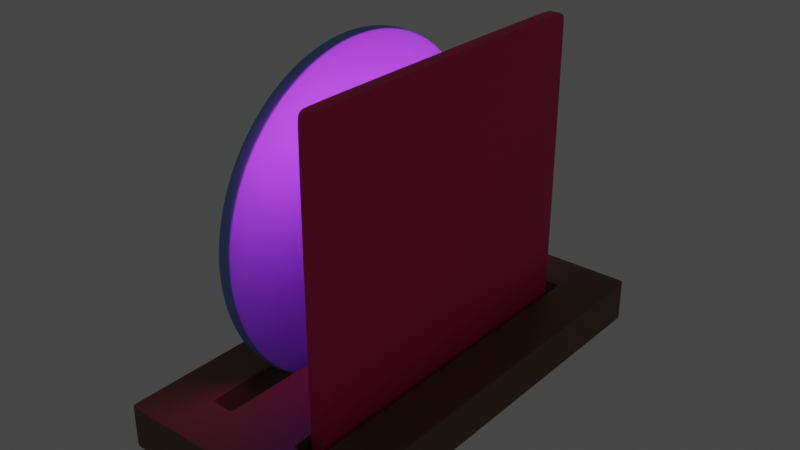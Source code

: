 # Source: Cd.blend  (saved by Blender 3.3.6; exported with 4.5.12 LTS)
import bpy
from mathutils import Matrix  # noqa: F401  (used for matrix-valued properties, if any)

bpy.ops.wm.read_factory_settings(use_empty=True)
scene = bpy.context.scene
scene.name = 'Scene'

# ---- collections
col_collection = bpy.data.collections.new('Collection'); scene.collection.children.link(col_collection)

# ---- materials (node trees are filled in below, after node groups)
mat_x = bpy.data.materials.new('매테리얼')
mat_x.use_transparent_shadow = False
mat_003 = bpy.data.materials.new('매테리얼.003')
mat_003.use_transparent_shadow = False
mat_005 = bpy.data.materials.new('매테리얼.005')
mat_005.use_transparent_shadow = False
mat_006 = bpy.data.materials.new('매테리얼.006')
mat_006.use_transparent_shadow = False
mat_001 = bpy.data.materials.new('매테리얼.001')
mat_001.use_transparent_shadow = False

# ---- material node trees
mat_x.use_nodes = True; mat_x.node_tree.nodes.clear()
_N = mat_x.node_tree.nodes; _L = mat_x.node_tree.links
n0 = _N.new('ShaderNodeBsdfPrincipled'); n0.name = 'Principled BSDF'; n0.location = (10, 300)
n0.distribution = 'GGX'
n0.subsurface_method = 'RANDOM_WALK_SKIN'
n0.inputs[0].default_value = (0.1679, 0.08786, 0.05166, 1.0)
n0.inputs[3].default_value = 1.45
n0.inputs[27].default_value = (0.0, 0.0, 0.0, 1.0)
n0.inputs[28].default_value = 1.0
n1 = _N.new('ShaderNodeOutputMaterial'); n1.name = 'Material Output'; n1.location = (300, 300)
_L.new(n0.outputs[0], n1.inputs[0])
n1.is_active_output = True
mat_003.use_nodes = True; mat_003.node_tree.nodes.clear()
_N = mat_003.node_tree.nodes; _L = mat_003.node_tree.links
n0 = _N.new('ShaderNodeBsdfPrincipled'); n0.name = 'Principled BSDF'; n0.location = (10, 300)
n0.distribution = 'GGX'
n0.subsurface_method = 'RANDOM_WALK_SKIN'
n0.inputs[0].default_value = (0.8, 0.01101, 0.1625, 1.0)
n0.inputs[3].default_value = 1.45
n0.inputs[27].default_value = (0.0, 0.0, 0.0, 1.0)
n0.inputs[28].default_value = 1.0
n1 = _N.new('ShaderNodeOutputMaterial'); n1.name = 'Material Output'; n1.location = (300, 300)
_L.new(n0.outputs[0], n1.inputs[0])
n1.is_active_output = True
mat_005.use_nodes = True; mat_005.node_tree.nodes.clear()
_N = mat_005.node_tree.nodes; _L = mat_005.node_tree.links
n0 = _N.new('ShaderNodeBsdfPrincipled'); n0.name = 'Principled BSDF'; n0.location = (10, 300)
n0.distribution = 'GGX'
n0.subsurface_method = 'RANDOM_WALK_SKIN'
n0.inputs[0].default_value = (0.1821, 0.3181, 0.7484, 1.0)
n0.inputs[3].default_value = 1.45
n0.inputs[27].default_value = (0.0, 0.0, 0.0, 1.0)
n0.inputs[28].default_value = 1.0
n1 = _N.new('ShaderNodeOutputMaterial'); n1.name = 'Material Output'; n1.location = (300, 300)
_L.new(n0.outputs[0], n1.inputs[0])
n1.is_active_output = True
mat_006.use_nodes = True; mat_006.node_tree.nodes.clear()
_N = mat_006.node_tree.nodes; _L = mat_006.node_tree.links
n0 = _N.new('ShaderNodeBsdfPrincipled'); n0.name = 'Principled BSDF'; n0.location = (10, 300)
n0.distribution = 'GGX'
n0.subsurface_method = 'RANDOM_WALK_SKIN'
n0.inputs[0].default_value = (0.09471, 0.08769, 0.8, 1.0)
n0.inputs[3].default_value = 1.45
n0.inputs[27].default_value = (0.0, 0.0, 0.0, 1.0)
n0.inputs[28].default_value = 1.0
n1 = _N.new('ShaderNodeOutputMaterial'); n1.name = 'Material Output'; n1.location = (300, 300)
_L.new(n0.outputs[0], n1.inputs[0])
n1.is_active_output = True
mat_001.use_nodes = True; mat_001.node_tree.nodes.clear()
_N = mat_001.node_tree.nodes; _L = mat_001.node_tree.links
n0 = _N.new('ShaderNodeBsdfPrincipled'); n0.name = 'Principled BSDF'; n0.location = (10, 300)
n0.distribution = 'GGX'
n0.subsurface_method = 'RANDOM_WALK_SKIN'
n0.inputs[0].default_value = (0.4198, 0.1084, 0.4292, 1.0)
n0.inputs[3].default_value = 1.45
n0.inputs[27].default_value = (0.3844, 0.02826, 0.286, 1.0)
n0.inputs[28].default_value = 15.6
n1 = _N.new('ShaderNodeOutputMaterial'); n1.name = 'Material Output'; n1.location = (300, 300)
_L.new(n0.outputs[0], n1.inputs[0])
n1.is_active_output = True

# ---- world
world_world = bpy.data.worlds.new('World'); scene.world = world_world
world_world.use_nodes = True; world_world.node_tree.nodes.clear()
_N = world_world.node_tree.nodes; _L = world_world.node_tree.links
n0 = _N.new('ShaderNodeOutputWorld'); n0.name = 'World Output'; n0.location = (300, 300)
n1 = _N.new('ShaderNodeBackground'); n1.name = 'Background'; n1.location = (10, 300)
n1.inputs[0].default_value = (0.05088, 0.05088, 0.05088, 1.0)
_L.new(n1.outputs[0], n0.inputs[0])
n0.is_active_output = True
world_world.color = (0.05088, 0.05088, 0.05088)
world_world.use_sun_shadow = False
world_world.sun_shadow_jitter_overblur = 0.0

# ---- meshes
me_x = bpy.data.meshes.new('큐브')
me_x.from_pydata([(-1.0, -1.0, -1.0), (-1.0, -1.0, 1.0), (-1.0, 1.0, -1.0), (-1.0, 1.0, 1.0), (1.0, -1.0, -1.0), (1.0, -1.0, 1.0), (1.0, 1.0, -1.0), (1.0, 1.0, 1.0), (-1.0, 0.75, -1.0), (-1.0, 0.5, -1.0), (-1.0, 0.25, -1.0), (-1.0, 0.0, -1.0), (-1.0, -0.25, -1.0), (-1.0, -0.5, -1.0), (-1.0, -0.75, -1.0), (-1.0, -0.75, 1.0), (-1.0, -0.5, 1.0), (-1.0, -0.25, 1.0), (-1.0, 0.0, 1.0), (-1.0, 0.25, 1.0), (-1.0, 0.5, 1.0), (-1.0, 0.75, 1.0), (1.0, -0.75, -1.0), (1.0, -0.5, -1.0), (1.0, -0.25, -1.0), (1.0, 0.0, -1.0), (1.0, 0.25, -1.0), (1.0, 0.5, -1.0), (1.0, 0.75, -1.0), (1.0, 0.75, 1.0), (1.0, 0.5, 1.0), (1.0, 0.25, 1.0), (1.0, 0.0, 1.0), (1.0, -0.25, 1.0), (1.0, -0.5, 1.0), (1.0, -0.75, 1.0), (0.75, 1.0, -1.0), (0.5, 1.0, -1.0), (0.25, 1.0, -1.0), (0.0, 1.0, -1.0), (-0.25, 1.0, -1.0), (-0.5, 1.0, -1.0), (-0.75, 1.0, -1.0), (-0.75, 1.0, 1.0), (-0.5, 1.0, 1.0), (-0.25, 1.0, 1.0), (0.0, 1.0, 1.0), (0.25, 1.0, 1.0), (0.5, 1.0, 1.0), (0.75, 1.0, 1.0), (-0.75, -1.0, -1.0), (-0.5, -1.0, -1.0), (-0.25, -1.0, -1.0), (0.0, -1.0, -1.0), (0.25, -1.0, -1.0), (0.5, -1.0, -1.0), (0.75, -1.0, -1.0), (0.75, -1.0, 1.0), (0.5, -1.0, 1.0), (0.25, -1.0, 1.0), (0.0, -1.0, 1.0), (-0.25, -1.0, 1.0), (-0.5, -1.0, 1.0), (-0.75, -1.0, 1.0), (-0.75, 0.75, 1.0), (-0.25, 0.75, 1.0), (0.0, 0.75, 1.0), (0.25, 0.75, 1.0), (0.75, 0.75, 1.0), (-0.75, 0.5, 1.0), (-0.25, 0.5, 1.0), (0.0, 0.5, 1.0), (0.25, 0.5, 1.0), (0.75, 0.5, 1.0), (-0.75, 0.25, 1.0), (-0.25, 0.25, 1.0), (0.0, 0.25, 1.0), (0.25, 0.25, 1.0), (0.75, 0.25, 1.0), (-0.75, 0.0, 1.0), (-0.25, 0.0, 1.0), (0.0, 0.0, 1.0), (0.25, 0.0, 1.0), (0.75, 0.0, 1.0), (-0.75, -0.25, 1.0), (-0.25, -0.25, 1.0), (0.0, -0.25, 1.0), (0.25, -0.25, 1.0), (0.75, -0.25, 1.0), (-0.75, -0.5, 1.0), (-0.25, -0.5, 1.0), (0.0, -0.5, 1.0), (0.25, -0.5, 1.0), (0.75, -0.5, 1.0), (-0.75, -0.75, 1.0), (-0.25, -0.75, 1.0), (0.0, -0.75, 1.0), (0.25, -0.75, 1.0), (0.75, -0.75, 1.0), (0.75, 0.75, -1.0), (0.25, 0.75, -1.0), (0.0, 0.75, -1.0), (-0.25, 0.75, -1.0), (-0.75, 0.75, -1.0), (0.75, 0.5, -1.0), (0.25, 0.5, -1.0), (0.0, 0.5, -1.0), (-0.25, 0.5, -1.0), (-0.75, 0.5, -1.0), (0.75, 0.25, -1.0), (0.25, 0.25, -1.0), (0.0, 0.25, -1.0), (-0.25, 0.25, -1.0), (-0.75, 0.25, -1.0), (0.75, 0.0, -1.0), (0.25, 0.0, -1.0), (0.0, 0.0, -1.0), (-0.25, 0.0, -1.0), (-0.75, 0.0, -1.0), (0.75, -0.25, -1.0), (0.25, -0.25, -1.0), (0.0, -0.25, -1.0), (-0.25, -0.25, -1.0), (-0.75, -0.25, -1.0), (0.75, -0.5, -1.0), (0.25, -0.5, -1.0), (0.0, -0.5, -1.0), (-0.25, -0.5, -1.0), (-0.75, -0.5, -1.0), (0.75, -0.75, -1.0), (0.25, -0.75, -1.0), (0.0, -0.75, -1.0), (-0.25, -0.75, -1.0), (-0.75, -0.75, -1.0), (-0.558, -0.5, -1.0), (-0.558, -0.75, -1.0), (-0.337, -0.5, -1.0), (-0.337, -0.75, -1.0), (0.337, -0.5, -1.0), (0.337, -0.75, -1.0), (0.558, -0.5, -1.0), (0.558, -0.75, -1.0), (-0.558, -0.25, -1.0), (-0.337, -0.25, -1.0), (0.337, -0.25, -1.0), (0.558, -0.25, -1.0), (-0.558, 0.0, -1.0), (-0.337, 0.0, -1.0), (0.337, 0.0, -1.0), (0.558, 0.0, -1.0), (-0.558, 0.25, -1.0), (-0.337, 0.25, -1.0), (0.337, 0.25, -1.0), (0.558, 0.25, -1.0), (-0.558, 0.5, -1.0), (-0.337, 0.5, -1.0), (0.337, 0.5, -1.0), (0.558, 0.5, -1.0), (-0.558, 0.75, -1.0), (-0.337, 0.75, -1.0), (0.337, 0.75, -1.0), (0.558, 0.75, -1.0), (-0.5, 0.7842, -1.0), (-0.558, 0.7842, -1.0), (-0.337, 0.7842, -1.0), (0.5, 0.7842, -1.0), (0.337, 0.7842, -1.0), (0.558, 0.7842, -1.0), (0.558, -0.5, 1.0), (0.558, -0.75, 1.0), (0.337, -0.5, 1.0), (0.337, -0.75, 1.0), (-0.337, -0.5, 1.0), (-0.337, -0.75, 1.0), (-0.558, -0.5, 1.0), (-0.558, -0.75, 1.0), (0.558, -0.25, 1.0), (0.337, -0.25, 1.0), (-0.337, -0.25, 1.0), (-0.558, -0.25, 1.0), (0.558, 0.0, 1.0), (0.337, 0.0, 1.0), (-0.337, 0.0, 1.0), (-0.558, 0.0, 1.0), (0.558, 0.25, 1.0), (0.337, 0.25, 1.0), (-0.337, 0.25, 1.0), (-0.558, 0.25, 1.0), (0.558, 0.5, 1.0), (0.337, 0.5, 1.0), (-0.337, 0.5, 1.0), (-0.558, 0.5, 1.0), (0.558, 0.75, 1.0), (0.337, 0.75, 1.0), (-0.337, 0.75, 1.0), (-0.558, 0.75, 1.0), (0.5, 0.7842, 1.0), (0.558, 0.7842, 1.0), (0.337, 0.7842, 1.0), (-0.5, 0.7842, 1.0), (-0.337, 0.7842, 1.0), (-0.558, 0.7842, 1.0), (0.558, -0.7842, 1.0), (0.5, -0.7842, 1.0), (0.337, -0.7842, 1.0), (-0.337, -0.7842, 1.0), (-0.5, -0.7842, 1.0), (-0.558, -0.7842, 1.0), (-0.558, -0.7842, -1.0), (-0.5, -0.7842, -1.0), (-0.337, -0.7842, -1.0), (0.337, -0.7842, -1.0), (0.5, -0.7842, -1.0), (0.558, -0.7842, -1.0)], [], [(8, 21, 3, 2), (36, 49, 7, 6), (22, 35, 5, 4), (50, 63, 1, 0), (129, 22, 4, 56), (94, 15, 1, 63), (43, 3, 21, 64), (64, 21, 20, 69), (69, 20, 19, 74), (74, 19, 18, 79), (79, 18, 17, 84), (84, 17, 16, 89), (89, 16, 15, 94), (36, 6, 28, 99), (99, 28, 27, 104), (104, 27, 26, 109), (109, 26, 25, 114), (114, 25, 24, 119), (119, 24, 23, 124), (124, 23, 22, 129), (6, 7, 29, 28), (28, 29, 30, 27), (27, 30, 31, 26), (26, 31, 32, 25), (25, 32, 33, 24), (24, 33, 34, 23), (23, 34, 35, 22), (0, 1, 15, 14), (14, 15, 16, 13), (13, 16, 17, 12), (12, 17, 18, 11), (11, 18, 19, 10), (10, 19, 20, 9), (9, 20, 21, 8), (13, 128, 133, 14), (135, 133, 128, 134), (127, 132, 137, 136), (127, 126, 131, 132), (126, 125, 130, 131), (139, 130, 125, 138), (124, 129, 141, 140), (12, 123, 128, 13), (134, 128, 123, 142), (122, 127, 136, 143), (122, 121, 126, 127), (121, 120, 125, 126), (138, 125, 120, 144), (119, 124, 140, 145), (11, 118, 123, 12), (142, 123, 118, 146), (117, 122, 143, 147), (117, 116, 121, 122), (116, 115, 120, 121), (144, 120, 115, 148), (114, 119, 145, 149), (10, 113, 118, 11), (146, 118, 113, 150), (112, 117, 147, 151), (112, 111, 116, 117), (111, 110, 115, 116), (148, 115, 110, 152), (109, 114, 149, 153), (9, 108, 113, 10), (150, 113, 108, 154), (107, 112, 151, 155), (107, 106, 111, 112), (106, 105, 110, 111), (152, 110, 105, 156), (104, 109, 153, 157), (8, 103, 108, 9), (154, 108, 103, 158), (102, 107, 155, 159), (102, 101, 106, 107), (101, 100, 105, 106), (156, 105, 100, 160), (99, 104, 157, 161), (2, 42, 103, 8), (103, 42, 41, 162, 163, 158), (41, 40, 102, 159, 164, 162), (40, 39, 101, 102), (39, 38, 100, 101), (100, 38, 37, 165, 166, 160), (37, 36, 99, 161, 167, 165), (34, 93, 98, 35), (98, 93, 168, 169), (170, 92, 97, 171), (92, 91, 96, 97), (91, 90, 95, 96), (95, 90, 172, 173), (174, 89, 94, 175), (33, 88, 93, 34), (93, 88, 176, 168), (177, 87, 92, 170), (87, 86, 91, 92), (86, 85, 90, 91), (90, 85, 178, 172), (179, 84, 89, 174), (32, 83, 88, 33), (88, 83, 180, 176), (181, 82, 87, 177), (82, 81, 86, 87), (81, 80, 85, 86), (85, 80, 182, 178), (183, 79, 84, 179), (31, 78, 83, 32), (83, 78, 184, 180), (185, 77, 82, 181), (77, 76, 81, 82), (76, 75, 80, 81), (80, 75, 186, 182), (187, 74, 79, 183), (30, 73, 78, 31), (78, 73, 188, 184), (189, 72, 77, 185), (72, 71, 76, 77), (71, 70, 75, 76), (186, 75, 70, 190), (191, 69, 74, 187), (29, 68, 73, 30), (73, 68, 192, 188), (193, 67, 72, 189), (67, 66, 71, 72), (66, 65, 70, 71), (70, 65, 194, 190), (195, 64, 69, 191), (7, 49, 68, 29), (68, 49, 48, 196, 197, 192), (196, 48, 47, 67, 193, 198), (47, 46, 66, 67), (46, 45, 65, 66), (65, 45, 44, 199, 200, 194), (199, 44, 43, 64, 195, 201), (35, 98, 57, 5), (203, 58, 57, 98, 169, 202), (97, 59, 58, 203, 204, 171), (97, 96, 60, 59), (96, 95, 61, 60), (206, 62, 61, 95, 173, 205), (94, 63, 62, 206, 207, 175), (14, 133, 50, 0), (51, 50, 133, 135, 208, 209), (132, 52, 51, 209, 210, 137), (132, 131, 53, 52), (131, 130, 54, 53), (212, 55, 54, 130, 139, 211), (129, 56, 55, 212, 213, 141), (4, 5, 57, 56), (56, 57, 58, 55), (55, 58, 59, 54), (54, 59, 60, 53), (53, 60, 61, 52), (52, 61, 62, 51), (51, 62, 63, 50), (2, 3, 43, 42), (42, 43, 44, 41), (41, 44, 45, 40), (40, 45, 46, 39), (39, 46, 47, 38), (38, 47, 48, 37), (37, 48, 49, 36), (139, 138, 144, 148, 152, 156, 160, 166, 198, 193, 189, 185, 181, 177, 170, 171, 204, 211), (198, 166, 165, 167, 197, 196), (167, 161, 157, 153, 149, 145, 140, 141, 213, 202, 169, 168, 176, 180, 184, 188, 192, 197), (204, 203, 202, 213, 212, 211), (164, 159, 155, 151, 147, 143, 136, 137, 210, 205, 173, 172, 178, 182, 186, 190, 194, 200), (162, 164, 200, 199, 201, 163), (135, 134, 142, 146, 150, 154, 158, 163, 201, 195, 191, 187, 183, 179, 174, 175, 207, 208), (206, 205, 210, 209, 208, 207)])
_uv = me_x.uv_layers.new(name='UV 맵')
_uv.uv.foreach_set('vector', [0.375, 0.2188, 0.625, 0.2188, 0.625, 0.25, 0.375, 0.25, 0.375, 0.4688, 0.625, 0.4688, 0.625, 0.5, 0.375, 0.5, 0.375, 0.7188, 0.625, 0.7188, 0.625, 0.75, 0.375, 0.75, 0.375, 0.9688, 0.625, 0.9688, 0.625, 1.0, 0.375, 1.0, 0.3438, 0.7188, 0.375, 0.7188, 0.375, 0.75, 0.3438, 0.75, 0.8438, 0.7188, 0.875, 0.7188, 0.875, 0.75, 0.8438, 0.75, 0.8438, 0.5, 0.875, 0.5, 0.875, 0.5312, 0.8438, 0.5312, 0.8438, 0.5312, 0.875, 0.5312, 0.875, 0.5625, 0.8438, 0.5625, 0.8438, 0.5625, 0.875, 0.5625, 0.875, 0.5938, 0.8438, 0.5938, 0.8438, 0.5938, 0.875, 0.5938, 0.875, 0.625, 0.8438, 0.625, 0.8438, 0.625, 0.875, 0.625, 0.875, 0.6562, 0.8438, 0.6562, 0.8438, 0.6562, 0.875, 0.6562, 0.875, 0.6875, 0.8438, 0.6875, 0.8438, 0.6875, 0.875, 0.6875, 0.875, 0.7188, 0.8438, 0.7188, 0.3438, 0.5, 0.375, 0.5, 0.375, 0.5312, 0.3438, 0.5312, 0.3438, 0.5312, 0.375, 0.5312, 0.375, 0.5625, 0.3438, 0.5625, 0.3438, 0.5625, 0.375, 0.5625, 0.375, 0.5938, 0.3438, 0.5938, 0.3438, 0.5938, 0.375, 0.5938, 0.375, 0.625, 0.3438, 0.625, 0.3438, 0.625, 0.375, 0.625, 0.375, 0.6562, 0.3438, 0.6562, 0.3438, 0.6562, 0.375, 0.6562, 0.375, 0.6875, 0.3438, 0.6875, 0.3438, 0.6875, 0.375, 0.6875, 0.375, 0.7188, 0.3438, 0.7188, 0.375, 0.5, 0.625, 0.5, 0.625, 0.5312, 0.375, 0.5312, 0.375, 0.5312, 0.625, 0.5312, 0.625, 0.5625, 0.375, 0.5625, 0.375, 0.5625, 0.625, 0.5625, 0.625, 0.5938, 0.375, 0.5938, 0.375, 0.5938, 0.625, 0.5938, 0.625, 0.625, 0.375, 0.625, 0.375, 0.625, 0.625, 0.625, 0.625, 0.6562, 0.375, 0.6562, 0.375, 0.6562, 0.625, 0.6562, 0.625, 0.6875, 0.375, 0.6875, 0.375, 0.6875, 0.625, 0.6875, 0.625, 0.7188, 0.375, 0.7188, 0.375, 0.0, 0.625, 0.0, 0.625, 0.03125, 0.375, 0.03125, 0.375, 0.03125, 0.625, 0.03125, 0.625, 0.0625, 0.375, 0.0625, 0.375, 0.0625, 0.625, 0.0625, 0.625, 0.09375, 0.375, 0.09375, 0.375, 0.09375, 0.625, 0.09375, 0.625, 0.125, 0.375, 0.125, 0.375, 0.125, 0.625, 0.125, 0.625, 0.1562, 0.375, 0.1562, 0.375, 0.1562, 0.625, 0.1562, 0.625, 0.1875, 0.375, 0.1875, 0.375, 0.1875, 0.625, 0.1875, 0.625, 0.2188, 0.375, 0.2188, 0.125, 0.6875, 0.1562, 0.6875, 0.1562, 0.7188, 0.125, 0.7188, 0.1802, 0.7188, 0.1562, 0.7188, 0.1562, 0.6875, 0.1802, 0.6875, 0.2188, 0.6875, 0.2188, 0.7188, 0.2079, 0.7188, 0.2079, 0.6875, 0.2188, 0.6875, 0.25, 0.6875, 0.25, 0.7188, 0.2188, 0.7188, 0.25, 0.6875, 0.2812, 0.6875, 0.2812, 0.7188, 0.25, 0.7188, 0.2921, 0.7188, 0.2812, 0.7188, 0.2812, 0.6875, 0.2921, 0.6875, 0.3438, 0.6875, 0.3438, 0.7188, 0.3198, 0.7188, 0.3198, 0.6875, 0.125, 0.6562, 0.1562, 0.6562, 0.1562, 0.6875, 0.125, 0.6875, 0.1802, 0.6875, 0.1562, 0.6875, 0.1562, 0.6562, 0.1802, 0.6562, 0.2188, 0.6563, 0.2188, 0.6875, 0.2079, 0.6875, 0.2079, 0.6562, 0.2188, 0.6563, 0.25, 0.6563, 0.25, 0.6875, 0.2188, 0.6875, 0.25, 0.6563, 0.2812, 0.6562, 0.2812, 0.6875, 0.25, 0.6875, 0.2921, 0.6875, 0.2812, 0.6875, 0.2812, 0.6562, 0.2921, 0.6562, 0.3438, 0.6562, 0.3438, 0.6875, 0.3198, 0.6875, 0.3198, 0.6562, 0.125, 0.625, 0.1562, 0.625, 0.1562, 0.6562, 0.125, 0.6562, 0.1802, 0.6562, 0.1562, 0.6562, 0.1562, 0.625, 0.1802, 0.625, 0.2188, 0.625, 0.2188, 0.6563, 0.2079, 0.6562, 0.2079, 0.625, 0.2188, 0.625, 0.25, 0.625, 0.25, 0.6563, 0.2188, 0.6563, 0.25, 0.625, 0.2812, 0.625, 0.2812, 0.6562, 0.25, 0.6563, 0.2921, 0.6562, 0.2812, 0.6562, 0.2812, 0.625, 0.2921, 0.625, 0.3438, 0.625, 0.3438, 0.6562, 0.3198, 0.6562, 0.3198, 0.625, 0.125, 0.5938, 0.1562, 0.5938, 0.1562, 0.625, 0.125, 0.625, 0.1802, 0.625, 0.1562, 0.625, 0.1562, 0.5938, 0.1802, 0.5938, 0.2188, 0.5938, 0.2188, 0.625, 0.2079, 0.625, 0.2079, 0.5938, 0.2188, 0.5938, 0.25, 0.5938, 0.25, 0.625, 0.2188, 0.625, 0.25, 0.5938, 0.2812, 0.5938, 0.2812, 0.625, 0.25, 0.625, 0.2921, 0.625, 0.2812, 0.625, 0.2812, 0.5938, 0.2921, 0.5938, 0.3438, 0.5938, 0.3438, 0.625, 0.3198, 0.625, 0.3198, 0.5938, 0.125, 0.5625, 0.1562, 0.5625, 0.1562, 0.5938, 0.125, 0.5938, 0.1802, 0.5938, 0.1562, 0.5938, 0.1562, 0.5625, 0.1802, 0.5625, 0.2188, 0.5625, 0.2188, 0.5938, 0.2079, 0.5938, 0.2079, 0.5625, 0.2188, 0.5625, 0.25, 0.5625, 0.25, 0.5938, 0.2188, 0.5938, 0.25, 0.5625, 0.2812, 0.5625, 0.2812, 0.5938, 0.25, 0.5938, 0.2921, 0.5938, 0.2812, 0.5938, 0.2812, 0.5625, 0.2921, 0.5625, 0.3438, 0.5625, 0.3438, 0.5938, 0.3198, 0.5938, 0.3198, 0.5625, 0.125, 0.5312, 0.1562, 0.5312, 0.1562, 0.5625, 0.125, 0.5625, 0.1802, 0.5625, 0.1562, 0.5625, 0.1562, 0.5312, 0.1802, 0.5312, 0.2188, 0.5312, 0.2188, 0.5625, 0.2079, 0.5625, 0.2079, 0.5312, 0.2188, 0.5312, 0.25, 0.5312, 0.25, 0.5625, 0.2188, 0.5625, 0.25, 0.5312, 0.2812, 0.5312, 0.2812, 0.5625, 0.25, 0.5625, 0.2921, 0.5625, 0.2812, 0.5625, 0.2812, 0.5312, 0.2921, 0.5312, 0.3438, 0.5312, 0.3438, 0.5625, 0.3198, 0.5625, 0.3198, 0.5312, 0.125, 0.5, 0.1562, 0.5, 0.1562, 0.5312, 0.125, 0.5312, 0.1562, 0.5312, 0.1562, 0.5, 0.1875, 0.5, 0.1875, 0.527, 0.1802, 0.527, 0.1802, 0.5312, 0.1875, 0.5, 0.2188, 0.5, 0.2188, 0.5312, 0.2079, 0.5312, 0.2079, 0.527, 0.1875, 0.527, 0.2188, 0.5, 0.25, 0.5, 0.25, 0.5312, 0.2188, 0.5312, 0.25, 0.5, 0.2812, 0.5, 0.2812, 0.5312, 0.25, 0.5312, 0.2812, 0.5312, 0.2812, 0.5, 0.3125, 0.5, 0.3125, 0.527, 0.2921, 0.527, 0.2921, 0.5312, 0.3125, 0.5, 0.3438, 0.5, 0.3438, 0.5312, 0.3198, 0.5312, 0.3198, 0.527, 0.3125, 0.527, 0.625, 0.6875, 0.6562, 0.6875, 0.6562, 0.7188, 0.625, 0.7188, 0.6562, 0.7188, 0.6562, 0.6875, 0.6802, 0.6875, 0.6802, 0.7188, 0.7079, 0.6875, 0.7188, 0.6875, 0.7188, 0.7188, 0.7079, 0.7188, 0.7188, 0.6875, 0.75, 0.6875, 0.75, 0.7188, 0.7188, 0.7188, 0.75, 0.6875, 0.7812, 0.6875, 0.7812, 0.7188, 0.75, 0.7188, 0.7812, 0.7188, 0.7812, 0.6875, 0.7921, 0.6875, 0.7921, 0.7188, 0.8198, 0.6875, 0.8438, 0.6875, 0.8438, 0.7188, 0.8198, 0.7188, 0.625, 0.6562, 0.6562, 0.6562, 0.6562, 0.6875, 0.625, 0.6875, 0.6562, 0.6875, 0.6562, 0.6562, 0.6802, 0.6562, 0.6802, 0.6875, 0.7079, 0.6562, 0.7188, 0.6563, 0.7188, 0.6875, 0.7079, 0.6875, 0.7188, 0.6563, 0.75, 0.6563, 0.75, 0.6875, 0.7188, 0.6875, 0.75, 0.6563, 0.7812, 0.6562, 0.7812, 0.6875, 0.75, 0.6875, 0.7812, 0.6875, 0.7812, 0.6562, 0.7921, 0.6562, 0.7921, 0.6875, 0.8198, 0.6562, 0.8438, 0.6562, 0.8438, 0.6875, 0.8198, 0.6875, 0.625, 0.625, 0.6562, 0.625, 0.6562, 0.6562, 0.625, 0.6562, 0.6562, 0.6562, 0.6562, 0.625, 0.6802, 0.625, 0.6802, 0.6562, 0.7079, 0.625, 0.7188, 0.625, 0.7188, 0.6563, 0.7079, 0.6562, 0.7188, 0.625, 0.75, 0.625, 0.75, 0.6563, 0.7188, 0.6563, 0.75, 0.625, 0.7812, 0.625, 0.7812, 0.6562, 0.75, 0.6563, 0.7812, 0.6562, 0.7812, 0.625, 0.7921, 0.625, 0.7921, 0.6562, 0.8198, 0.625, 0.8438, 0.625, 0.8438, 0.6562, 0.8198, 0.6562, 0.625, 0.5938, 0.6562, 0.5938, 0.6562, 0.625, 0.625, 0.625, 0.6562, 0.625, 0.6562, 0.5938, 0.6802, 0.5938, 0.6802, 0.625, 0.7079, 0.5938, 0.7188, 0.5938, 0.7188, 0.625, 0.7079, 0.625, 0.7188, 0.5938, 0.75, 0.5938, 0.75, 0.625, 0.7188, 0.625, 0.75, 0.5938, 0.7812, 0.5938, 0.7812, 0.625, 0.75, 0.625, 0.7812, 0.625, 0.7812, 0.5938, 0.7921, 0.5938, 0.7921, 0.625, 0.8198, 0.5938, 0.8438, 0.5938, 0.8438, 0.625, 0.8198, 0.625, 0.625, 0.5625, 0.6562, 0.5625, 0.6562, 0.5938, 0.625, 0.5938, 0.6562, 0.5938, 0.6562, 0.5625, 0.6802, 0.5625, 0.6802, 0.5938, 0.7079, 0.5625, 0.7188, 0.5625, 0.7188, 0.5938, 0.7079, 0.5938, 0.7188, 0.5625, 0.75, 0.5625, 0.75, 0.5938, 0.7188, 0.5938, 0.75, 0.5625, 0.7812, 0.5625, 0.7812, 0.5938, 0.75, 0.5938, 0.7921, 0.5938, 0.7812, 0.5938, 0.7812, 0.5625, 0.7921, 0.5625, 0.8198, 0.5625, 0.8438, 0.5625, 0.8438, 0.5938, 0.8198, 0.5938, 0.625, 0.5312, 0.6562, 0.5312, 0.6562, 0.5625, 0.625, 0.5625, 0.6562, 0.5625, 0.6562, 0.5312, 0.6802, 0.5312, 0.6802, 0.5625, 0.7079, 0.5312, 0.7188, 0.5312, 0.7188, 0.5625, 0.7079, 0.5625, 0.7188, 0.5312, 0.75, 0.5312, 0.75, 0.5625, 0.7188, 0.5625, 0.75, 0.5312, 0.7812, 0.5312, 0.7812, 0.5625, 0.75, 0.5625, 0.7812, 0.5625, 0.7812, 0.5312, 0.7921, 0.5312, 0.7921, 0.5625, 0.8198, 0.5312, 0.8438, 0.5312, 0.8438, 0.5625, 0.8198, 0.5625, 0.625, 0.5, 0.6562, 0.5, 0.6562, 0.5312, 0.625, 0.5312, 0.6562, 0.5312, 0.6562, 0.5, 0.6875, 0.5, 0.6875, 0.527, 0.6802, 0.527, 0.6802, 0.5312, 0.6875, 0.527, 0.6875, 0.5, 0.7188, 0.5, 0.7188, 0.5312, 0.7079, 0.5312, 0.7079, 0.527, 0.7188, 0.5, 0.75, 0.5, 0.75, 0.5312, 0.7188, 0.5312, 0.75, 0.5, 0.7812, 0.5, 0.7812, 0.5312, 0.75, 0.5312, 0.7812, 0.5312, 0.7812, 0.5, 0.8125, 0.5, 0.8125, 0.527, 0.7921, 0.527, 0.7921, 0.5312, 0.8125, 0.527, 0.8125, 0.5, 0.8438, 0.5, 0.8438, 0.5312, 0.8198, 0.5312, 0.8198, 0.527, 0.625, 0.7188, 0.6562, 0.7188, 0.6562, 0.75, 0.625, 0.75, 0.6875, 0.723, 0.6875, 0.75, 0.6562, 0.75, 0.6562, 0.7188, 0.6802, 0.7188, 0.6802, 0.723, 0.7188, 0.7188, 0.7188, 0.75, 0.6875, 0.75, 0.6875, 0.723, 0.7079, 0.723, 0.7079, 0.7188, 0.7188, 0.7188, 0.75, 0.7188, 0.75, 0.75, 0.7188, 0.75, 0.75, 0.7188, 0.7812, 0.7188, 0.7812, 0.75, 0.75, 0.75, 0.8125, 0.723, 0.8125, 0.75, 0.7812, 0.75, 0.7812, 0.7188, 0.7921, 0.7188, 0.7921, 0.723, 0.8438, 0.7188, 0.8438, 0.75, 0.8125, 0.75, 0.8125, 0.723, 0.8198, 0.723, 0.8198, 0.7188, 0.125, 0.7188, 0.1562, 0.7188, 0.1562, 0.75, 0.125, 0.75, 0.1875, 0.75, 0.1562, 0.75, 0.1562, 0.7188, 0.1802, 0.7188, 0.1802, 0.723, 0.1875, 0.723, 0.2188, 0.7188, 0.2188, 0.75, 0.1875, 0.75, 0.1875, 0.723, 0.2079, 0.723, 0.2079, 0.7188, 0.2188, 0.7188, 0.25, 0.7188, 0.25, 0.75, 0.2188, 0.75, 0.25, 0.7188, 0.2812, 0.7188, 0.2812, 0.75, 0.25, 0.75, 0.3125, 0.723, 0.3125, 0.75, 0.2812, 0.75, 0.2812, 0.7188, 0.2921, 0.7188, 0.2921, 0.723, 0.3438, 0.7188, 0.3438, 0.75, 0.3125, 0.75, 0.3125, 0.723, 0.3198, 0.723, 0.3198, 0.7188, 0.375, 0.75, 0.625, 0.75, 0.625, 0.7812, 0.375, 0.7812, 0.375, 0.7812, 0.625, 0.7812, 0.625, 0.8125, 0.375, 0.8125, 0.375, 0.8125, 0.625, 0.8125, 0.625, 0.8438, 0.375, 0.8438, 0.375, 0.8438, 0.625, 0.8438, 0.625, 0.875, 0.375, 0.875, 0.375, 0.875, 0.625, 0.875, 0.625, 0.9062, 0.375, 0.9062, 0.375, 0.9062, 0.625, 0.9062, 0.625, 0.9375, 0.375, 0.9375, 0.375, 0.9375, 0.625, 0.9375, 0.625, 0.9688, 0.375, 0.9688, 0.375, 0.25, 0.625, 0.25, 0.625, 0.2812, 0.375, 0.2812, 0.375, 0.2812, 0.625, 0.2812, 0.625, 0.3125, 0.375, 0.3125, 0.375, 0.3125, 0.625, 0.3125, 0.625, 0.3438, 0.375, 0.3438, 0.375, 0.3438, 0.625, 0.3438, 0.625, 0.375, 0.375, 0.375, 0.375, 0.375, 0.625, 0.375, 0.625, 0.4062, 0.375, 0.4062, 0.375, 0.4062, 0.625, 0.4062, 0.625, 0.4375, 0.375, 0.4375, 0.375, 0.4375, 0.625, 0.4375, 0.625, 0.4688, 0.375, 0.4688, 0.448, 0.005454, 0.448, 0.0453, 0.448, 0.08515, 0.448, 0.125, 0.448, 0.1648, 0.448, 0.2047, 0.448, 0.2445, 0.448, 0.25, 0.552, 0.25, 0.552, 0.2445, 0.552, 0.2047, 0.552, 0.1648, 0.552, 0.125, 0.552, 0.08515, 0.552, 0.0453, 0.552, 0.005454, 0.552, 0.0, 0.448, 0.0, 0.552, 0.25, 0.448, 0.25, 0.448, 0.4344, 0.448, 0.5, 0.552, 0.5, 0.552, 0.4344, 0.448, 0.5, 0.448, 0.5055, 0.448, 0.5453, 0.448, 0.5852, 0.448, 0.625, 0.448, 0.6648, 0.448, 0.7047, 0.448, 0.7445, 0.448, 0.75, 0.552, 0.75, 0.552, 0.7445, 0.552, 0.7047, 0.552, 0.6648, 0.552, 0.625, 0.552, 0.5852, 0.552, 0.5453, 0.552, 0.5055, 0.552, 0.5, 0.552, 1.0, 0.552, 0.8156, 0.552, 0.75, 0.448, 0.75, 0.448, 0.8156, 0.448, 1.0, 0.448, 0.25, 0.448, 0.2445, 0.448, 0.2047, 0.448, 0.1648, 0.448, 0.125, 0.448, 0.08515, 0.448, 0.0453, 0.448, 0.005454, 0.448, 0.0, 0.552, 0.0, 0.552, 0.005454, 0.552, 0.0453, 0.552, 0.08515, 0.552, 0.125, 0.552, 0.1648, 0.552, 0.2047, 0.552, 0.2445, 0.552, 0.25, 0.448, 0.4344, 0.448, 0.25, 0.552, 0.25, 0.552, 0.4344, 0.552, 0.5, 0.448, 0.5, 0.448, 0.7445, 0.448, 0.7047, 0.448, 0.6648, 0.448, 0.625, 0.448, 0.5852, 0.448, 0.5453, 0.448, 0.5055, 0.448, 0.5, 0.552, 0.5, 0.552, 0.5055, 0.552, 0.5453, 0.552, 0.5852, 0.552, 0.625, 0.552, 0.6648, 0.552, 0.7047, 0.552, 0.7445, 0.552, 0.75, 0.448, 0.75, 0.552, 0.8156, 0.552, 1.0, 0.448, 1.0, 0.448, 0.8156, 0.448, 0.75, 0.552, 0.75])
me_x.materials.append(mat_x)
me_x.update()
me_002 = bpy.data.meshes.new('큐브.002')
me_002.from_pydata([(-1.0, -1.0, -1.0), (-1.0, -1.0, 1.0), (-1.0, 1.0, -1.0), (-1.0, 1.0, 1.0), (1.0, -1.0, -1.0), (1.0, -1.0, 1.0), (1.0, 1.0, -1.0), (1.0, 1.0, 1.0)], [], [(0, 1, 3, 2), (2, 3, 7, 6), (6, 7, 5, 4), (4, 5, 1, 0), (2, 6, 4, 0), (7, 3, 1, 5)])
_uv = me_002.uv_layers.new(name='UV 맵')
_uv.uv.foreach_set('vector', [0.375, 0.0, 0.625, 0.0, 0.625, 0.25, 0.375, 0.25, 0.375, 0.25, 0.625, 0.25, 0.625, 0.5, 0.375, 0.5, 0.375, 0.5, 0.625, 0.5, 0.625, 0.75, 0.375, 0.75, 0.375, 0.75, 0.625, 0.75, 0.625, 1.0, 0.375, 1.0, 0.125, 0.5, 0.375, 0.5, 0.375, 0.75, 0.125, 0.75, 0.625, 0.5, 0.875, 0.5, 0.875, 0.75, 0.625, 0.75])
me_002.materials.append(mat_003)
me_002.update()
me_x_1 = bpy.data.meshes.new('실린더')
me_x_1.from_pydata([(0.0, 0.1739, -1.0), (0.0, 0.1739, 1.0), (0.03393, 0.1706, -1.0), (0.03393, 0.1706, 1.0), (0.06655, 0.1607, -1.0), (0.06655, 0.1607, 1.0), (0.09662, 0.1446, -1.0), (0.09662, 0.1446, 1.0), (0.123, 0.123, -1.0), (0.123, 0.123, 1.0), (0.1446, 0.09662, -1.0), (0.1446, 0.09662, 1.0), (0.1607, 0.06655, -1.0), (0.1607, 0.06655, 1.0), (0.1706, 0.03393, -1.0), (0.1706, 0.03393, 1.0), (0.1739, 0.0, -1.0), (0.1739, 0.0, 1.0), (0.1706, -0.03393, -1.0), (0.1706, -0.03393, 1.0), (0.1607, -0.06655, -1.0), (0.1607, -0.06655, 1.0), (0.1446, -0.09662, -1.0), (0.1446, -0.09662, 1.0), (0.123, -0.123, -1.0), (0.123, -0.123, 1.0), (0.09662, -0.1446, -1.0), (0.09662, -0.1446, 1.0), (0.06655, -0.1607, -1.0), (0.06655, -0.1607, 1.0), (0.03393, -0.1706, -1.0), (0.03393, -0.1706, 1.0), (0.0, -0.1739, -1.0), (0.0, -0.1739, 1.0), (-0.03393, -0.1706, -1.0), (-0.03393, -0.1706, 1.0), (-0.06655, -0.1607, -1.0), (-0.06655, -0.1607, 1.0), (-0.09662, -0.1446, -1.0), (-0.09662, -0.1446, 1.0), (-0.123, -0.123, -1.0), (-0.123, -0.123, 1.0), (-0.1446, -0.09662, -1.0), (-0.1446, -0.09662, 1.0), (-0.1607, -0.06655, -1.0), (-0.1607, -0.06655, 1.0), (-0.1706, -0.03393, -1.0), (-0.1706, -0.03393, 1.0), (-0.1739, 0.0, -1.0), (-0.1739, 0.0, 1.0), (-0.1706, 0.03393, -1.0), (-0.1706, 0.03393, 1.0), (-0.1607, 0.06655, -1.0), (-0.1607, 0.06655, 1.0), (-0.1446, 0.09662, -1.0), (-0.1446, 0.09662, 1.0), (-0.123, 0.123, -1.0), (-0.123, 0.123, 1.0), (-0.09662, 0.1446, -1.0), (-0.09662, 0.1446, 1.0), (-0.06655, 0.1607, -1.0), (-0.06655, 0.1607, 1.0), (-0.03393, 0.1706, -1.0), (-0.03393, 0.1706, 1.0), (0.0, 1.0, -1.0), (0.1951, 0.9808, -1.0), (0.1951, 0.9808, 1.0), (0.0, 1.0, 1.0), (0.3827, 0.9239, -1.0), (0.3827, 0.9239, 1.0), (0.5556, 0.8315, -1.0), (0.5556, 0.8315, 1.0), (0.7071, 0.7071, -1.0), (0.7071, 0.7071, 1.0), (0.8315, 0.5556, -1.0), (0.8315, 0.5556, 1.0), (0.9239, 0.3827, -1.0), (0.9239, 0.3827, 1.0), (0.9808, 0.1951, -1.0), (0.9808, 0.1951, 1.0), (1.0, 0.0, -1.0), (1.0, 0.0, 1.0), (0.9808, -0.1951, -1.0), (0.9808, -0.1951, 1.0), (0.9239, -0.3827, -1.0), (0.9239, -0.3827, 1.0), (0.8315, -0.5556, -1.0), (0.8315, -0.5556, 1.0), (0.7071, -0.7071, -1.0), (0.7071, -0.7071, 1.0), (0.5556, -0.8315, -1.0), (0.5556, -0.8315, 1.0), (0.3827, -0.9239, -1.0), (0.3827, -0.9239, 1.0), (0.1951, -0.9808, -1.0), (0.1951, -0.9808, 1.0), (0.0, -1.0, -1.0), (0.0, -1.0, 1.0), (-0.1951, -0.9808, -1.0), (-0.1951, -0.9808, 1.0), (-0.3827, -0.9239, -1.0), (-0.3827, -0.9239, 1.0), (-0.5556, -0.8315, -1.0), (-0.5556, -0.8315, 1.0), (-0.7071, -0.7071, -1.0), (-0.7071, -0.7071, 1.0), (-0.8315, -0.5556, -1.0), (-0.8315, -0.5556, 1.0), (-0.9239, -0.3827, -1.0), (-0.9239, -0.3827, 1.0), (-0.9808, -0.1951, -1.0), (-0.9808, -0.1951, 1.0), (-1.0, 0.0, -1.0), (-1.0, 0.0, 1.0), (-0.9808, 0.1951, -1.0), (-0.9808, 0.1951, 1.0), (-0.9239, 0.3827, -1.0), (-0.9239, 0.3827, 1.0), (-0.8315, 0.5556, -1.0), (-0.8315, 0.5556, 1.0), (-0.7071, 0.7071, -1.0), (-0.7071, 0.7071, 1.0), (-0.5556, 0.8315, -1.0), (-0.5556, 0.8315, 1.0), (-0.3827, 0.9239, -1.0), (-0.3827, 0.9239, 1.0), (-0.1951, 0.9808, -1.0), (-0.1951, 0.9808, 1.0), (0.0, 0.3102, -1.0), (0.06051, 0.3042, -1.0), (0.06051, 0.3042, 1.0), (0.0, 0.3102, 1.0), (0.1187, 0.2866, -1.0), (0.1187, 0.2866, 1.0), (0.1723, 0.2579, -1.0), (0.1723, 0.2579, 1.0), (0.2193, 0.2193, -1.0), (0.2193, 0.2193, 1.0), (0.2579, 0.1723, -1.0), (0.2579, 0.1723, 1.0), (0.2866, 0.1187, -1.0), (0.2866, 0.1187, 1.0), (0.3042, 0.06051, -1.0), (0.3042, 0.06051, 1.0), (0.3102, 0.0, -1.0), (0.3102, 0.0, 1.0), (0.3042, -0.06051, -1.0), (0.3042, -0.06051, 1.0), (0.2866, -0.1187, -1.0), (0.2866, -0.1187, 1.0), (0.2579, -0.1723, -1.0), (0.2579, -0.1723, 1.0), (0.2193, -0.2193, -1.0), (0.2193, -0.2193, 1.0), (0.1723, -0.2579, -1.0), (0.1723, -0.2579, 1.0), (0.1187, -0.2866, -1.0), (0.1187, -0.2866, 1.0), (0.06051, -0.3042, -1.0), (0.06051, -0.3042, 1.0), (0.0, -0.3102, -1.0), (0.0, -0.3102, 1.0), (-0.06051, -0.3042, -1.0), (-0.06051, -0.3042, 1.0), (-0.1187, -0.2866, -1.0), (-0.1187, -0.2866, 1.0), (-0.1723, -0.2579, -1.0), (-0.1723, -0.2579, 1.0), (-0.2193, -0.2193, -1.0), (-0.2193, -0.2193, 1.0), (-0.2579, -0.1723, -1.0), (-0.2579, -0.1723, 1.0), (-0.2866, -0.1187, -1.0), (-0.2866, -0.1187, 1.0), (-0.3042, -0.06051, -1.0), (-0.3042, -0.06051, 1.0), (-0.3102, 0.0, -1.0), (-0.3102, 0.0, 1.0), (-0.3042, 0.06051, -1.0), (-0.3042, 0.06051, 1.0), (-0.2866, 0.1187, -1.0), (-0.2866, 0.1187, 1.0), (-0.2579, 0.1723, -1.0), (-0.2579, 0.1723, 1.0), (-0.2193, 0.2193, -1.0), (-0.2193, 0.2193, 1.0), (-0.1723, 0.2579, -1.0), (-0.1723, 0.2579, 1.0), (-0.1187, 0.2866, -1.0), (-0.1187, 0.2866, 1.0), (-0.06051, 0.3042, -1.0), (-0.06051, 0.3042, 1.0)], [], [(64, 67, 66, 65), (65, 66, 69, 68), (68, 69, 71, 70), (70, 71, 73, 72), (72, 73, 75, 74), (74, 75, 77, 76), (76, 77, 79, 78), (78, 79, 81, 80), (80, 81, 83, 82), (82, 83, 85, 84), (84, 85, 87, 86), (86, 87, 89, 88), (88, 89, 91, 90), (90, 91, 93, 92), (92, 93, 95, 94), (94, 95, 97, 96), (96, 97, 99, 98), (98, 99, 101, 100), (100, 101, 103, 102), (102, 103, 105, 104), (104, 105, 107, 106), (106, 107, 109, 108), (108, 109, 111, 110), (110, 111, 113, 112), (112, 113, 115, 114), (114, 115, 117, 116), (116, 117, 119, 118), (118, 119, 121, 120), (120, 121, 123, 122), (122, 123, 125, 124), (124, 125, 127, 126), (126, 127, 67, 64), (129, 128, 64, 65), (131, 130, 66, 67), (132, 129, 65, 68), (130, 133, 69, 66), (134, 132, 68, 70), (133, 135, 71, 69), (136, 134, 70, 72), (135, 137, 73, 71), (138, 136, 72, 74), (137, 139, 75, 73), (140, 138, 74, 76), (139, 141, 77, 75), (142, 140, 76, 78), (141, 143, 79, 77), (144, 142, 78, 80), (143, 145, 81, 79), (146, 144, 80, 82), (145, 147, 83, 81), (148, 146, 82, 84), (147, 149, 85, 83), (150, 148, 84, 86), (149, 151, 87, 85), (152, 150, 86, 88), (151, 153, 89, 87), (154, 152, 88, 90), (153, 155, 91, 89), (156, 154, 90, 92), (155, 157, 93, 91), (158, 156, 92, 94), (157, 159, 95, 93), (160, 158, 94, 96), (159, 161, 97, 95), (162, 160, 96, 98), (161, 163, 99, 97), (164, 162, 98, 100), (163, 165, 101, 99), (166, 164, 100, 102), (165, 167, 103, 101), (168, 166, 102, 104), (167, 169, 105, 103), (170, 168, 104, 106), (169, 171, 107, 105), (172, 170, 106, 108), (171, 173, 109, 107), (174, 172, 108, 110), (173, 175, 111, 109), (176, 174, 110, 112), (175, 177, 113, 111), (178, 176, 112, 114), (177, 179, 115, 113), (180, 178, 114, 116), (179, 181, 117, 115), (182, 180, 116, 118), (181, 183, 119, 117), (184, 182, 118, 120), (183, 185, 121, 119), (186, 184, 120, 122), (185, 187, 123, 121), (188, 186, 122, 124), (187, 189, 125, 123), (190, 188, 124, 126), (189, 191, 127, 125), (128, 190, 126, 64), (191, 131, 67, 127), (2, 0, 128, 129), (1, 3, 130, 131), (4, 2, 129, 132), (3, 5, 133, 130), (6, 4, 132, 134), (5, 7, 135, 133), (8, 6, 134, 136), (7, 9, 137, 135), (10, 8, 136, 138), (9, 11, 139, 137), (12, 10, 138, 140), (11, 13, 141, 139), (14, 12, 140, 142), (13, 15, 143, 141), (16, 14, 142, 144), (15, 17, 145, 143), (18, 16, 144, 146), (17, 19, 147, 145), (20, 18, 146, 148), (19, 21, 149, 147), (22, 20, 148, 150), (21, 23, 151, 149), (24, 22, 150, 152), (23, 25, 153, 151), (26, 24, 152, 154), (25, 27, 155, 153), (28, 26, 154, 156), (27, 29, 157, 155), (30, 28, 156, 158), (29, 31, 159, 157), (32, 30, 158, 160), (31, 33, 161, 159), (34, 32, 160, 162), (33, 35, 163, 161), (36, 34, 162, 164), (35, 37, 165, 163), (38, 36, 164, 166), (37, 39, 167, 165), (40, 38, 166, 168), (39, 41, 169, 167), (42, 40, 168, 170), (41, 43, 171, 169), (44, 42, 170, 172), (43, 45, 173, 171), (46, 44, 172, 174), (45, 47, 175, 173), (48, 46, 174, 176), (47, 49, 177, 175), (50, 48, 176, 178), (49, 51, 179, 177), (52, 50, 178, 180), (51, 53, 181, 179), (54, 52, 180, 182), (53, 55, 183, 181), (56, 54, 182, 184), (55, 57, 185, 183), (58, 56, 184, 186), (57, 59, 187, 185), (60, 58, 186, 188), (59, 61, 189, 187), (62, 60, 188, 190), (61, 63, 191, 189), (0, 62, 190, 128), (63, 1, 131, 191), (1, 63, 62, 0), (63, 61, 60, 62), (61, 59, 58, 60), (59, 57, 56, 58), (57, 55, 54, 56), (55, 53, 52, 54), (53, 51, 50, 52), (51, 49, 48, 50), (49, 47, 46, 48), (47, 45, 44, 46), (45, 43, 42, 44), (43, 41, 40, 42), (41, 39, 38, 40), (39, 37, 36, 38), (37, 35, 34, 36), (35, 33, 32, 34), (33, 31, 30, 32), (31, 29, 28, 30), (29, 27, 26, 28), (27, 25, 24, 26), (25, 23, 22, 24), (23, 21, 20, 22), (21, 19, 18, 20), (19, 17, 16, 18), (17, 15, 14, 16), (15, 13, 12, 14), (13, 11, 10, 12), (11, 9, 8, 10), (9, 7, 6, 8), (7, 5, 4, 6), (5, 3, 2, 4), (3, 1, 0, 2)])
me_x_1.polygons.foreach_set('material_index', [0, 0, 0, 0, 0, 0, 0, 0, 0, 0, 0, 0, 0, 0, 0, 0, 0, 0, 0, 0, 0, 0, 0, 0, 0, 0, 0, 0, 0, 0, 0, 0, 0, 0, 0, 0, 0, 0, 0, 0, 0, 0, 0, 0, 0, 0, 0, 0, 0, 0, 0, 0, 0, 0, 0, 0, 0, 0, 0, 0, 0, 0, 0, 0, 0, 0, 0, 0, 0, 0, 0, 0, 0, 0, 0, 0, 0, 0, 0, 0, 0, 0, 0, 0, 0, 0, 0, 0, 0, 0, 0, 0, 0, 0, 0, 0, 1, 1, 1, 1, 1, 1, 1, 1, 1, 1, 1, 1, 1, 1, 1, 1, 1, 1, 1, 1, 1, 1, 1, 1, 1, 1, 1, 1, 1, 1, 1, 1, 1, 1, 1, 1, 1, 1, 1, 1, 1, 1, 1, 1, 1, 1, 1, 1, 1, 1, 1, 1, 1, 1, 1, 1, 1, 1, 1, 1, 1, 1, 1, 1, 1, 1, 1, 1, 1, 1, 1, 1, 1, 1, 1, 1, 1, 1, 1, 1, 1, 1, 1, 1, 1, 1, 1, 1, 1, 1, 1, 1, 1, 1, 1, 1])
_uv = me_x_1.uv_layers.new(name='UV 맵')
_uv.uv.foreach_set('vector', [1.0, 0.5, 1.0, 1.0, 0.9688, 1.0, 0.9688, 0.5, 0.9688, 0.5, 0.9688, 1.0, 0.9375, 1.0, 0.9375, 0.5, 0.9375, 0.5, 0.9375, 1.0, 0.9062, 1.0, 0.9062, 0.5, 0.9062, 0.5, 0.9062, 1.0, 0.875, 1.0, 0.875, 0.5, 0.875, 0.5, 0.875, 1.0, 0.8438, 1.0, 0.8438, 0.5, 0.8438, 0.5, 0.8438, 1.0, 0.8125, 1.0, 0.8125, 0.5, 0.8125, 0.5, 0.8125, 1.0, 0.7812, 1.0, 0.7812, 0.5, 0.7812, 0.5, 0.7812, 1.0, 0.75, 1.0, 0.75, 0.5, 0.75, 0.5, 0.75, 1.0, 0.7188, 1.0, 0.7188, 0.5, 0.7188, 0.5, 0.7188, 1.0, 0.6875, 1.0, 0.6875, 0.5, 0.6875, 0.5, 0.6875, 1.0, 0.6562, 1.0, 0.6562, 0.5, 0.6562, 0.5, 0.6562, 1.0, 0.625, 1.0, 0.625, 0.5, 0.625, 0.5, 0.625, 1.0, 0.5938, 1.0, 0.5938, 0.5, 0.5938, 0.5, 0.5938, 1.0, 0.5625, 1.0, 0.5625, 0.5, 0.5625, 0.5, 0.5625, 1.0, 0.5312, 1.0, 0.5312, 0.5, 0.5312, 0.5, 0.5312, 1.0, 0.5, 1.0, 0.5, 0.5, 0.5, 0.5, 0.5, 1.0, 0.4688, 1.0, 0.4688, 0.5, 0.4688, 0.5, 0.4688, 1.0, 0.4375, 1.0, 0.4375, 0.5, 0.4375, 0.5, 0.4375, 1.0, 0.4062, 1.0, 0.4062, 0.5, 0.4062, 0.5, 0.4062, 1.0, 0.375, 1.0, 0.375, 0.5, 0.375, 0.5, 0.375, 1.0, 0.3438, 1.0, 0.3438, 0.5, 0.3438, 0.5, 0.3438, 1.0, 0.3125, 1.0, 0.3125, 0.5, 0.3125, 0.5, 0.3125, 1.0, 0.2812, 1.0, 0.2812, 0.5, 0.2812, 0.5, 0.2812, 1.0, 0.25, 1.0, 0.25, 0.5, 0.25, 0.5, 0.25, 1.0, 0.2188, 1.0, 0.2188, 0.5, 0.2188, 0.5, 0.2188, 1.0, 0.1875, 1.0, 0.1875, 0.5, 0.1875, 0.5, 0.1875, 1.0, 0.1562, 1.0, 0.1562, 0.5, 0.1562, 0.5, 0.1562, 1.0, 0.125, 1.0, 0.125, 0.5, 0.125, 0.5, 0.125, 1.0, 0.09375, 1.0, 0.09375, 0.5, 0.09375, 0.5, 0.09375, 1.0, 0.0625, 1.0, 0.0625, 0.5, 0.0625, 0.5, 0.0625, 1.0, 0.03125, 1.0, 0.03125, 0.5, 0.03125, 0.5, 0.03125, 1.0, 0.0, 1.0, 0.0, 0.5, 0.7645, 0.323, 0.75, 0.3244, 0.75, 0.49, 0.7968, 0.4854, 0.25, 0.3244, 0.2645, 0.323, 0.2968, 0.4854, 0.25, 0.49, 0.7785, 0.3188, 0.7645, 0.323, 0.7968, 0.4854, 0.8418, 0.4717, 0.2645, 0.323, 0.2785, 0.3188, 0.3418, 0.4717, 0.2968, 0.4854, 0.7914, 0.3119, 0.7785, 0.3188, 0.8418, 0.4717, 0.8833, 0.4496, 0.2785, 0.3188, 0.2914, 0.3119, 0.3833, 0.4496, 0.3418, 0.4717, 0.8026, 0.3026, 0.7914, 0.3119, 0.8833, 0.4496, 0.9197, 0.4197, 0.2914, 0.3119, 0.3026, 0.3026, 0.4197, 0.4197, 0.3833, 0.4496, 0.8119, 0.2914, 0.8026, 0.3026, 0.9197, 0.4197, 0.9496, 0.3833, 0.3026, 0.3026, 0.3119, 0.2914, 0.4496, 0.3833, 0.4197, 0.4197, 0.8188, 0.2785, 0.8119, 0.2914, 0.9496, 0.3833, 0.9717, 0.3418, 0.3119, 0.2914, 0.3188, 0.2785, 0.4717, 0.3418, 0.4496, 0.3833, 0.823, 0.2645, 0.8188, 0.2785, 0.9717, 0.3418, 0.9854, 0.2968, 0.3188, 0.2785, 0.323, 0.2645, 0.4854, 0.2968, 0.4717, 0.3418, 0.8244, 0.25, 0.823, 0.2645, 0.9854, 0.2968, 0.99, 0.25, 0.323, 0.2645, 0.3244, 0.25, 0.49, 0.25, 0.4854, 0.2968, 0.823, 0.2355, 0.8244, 0.25, 0.99, 0.25, 0.9854, 0.2032, 0.3244, 0.25, 0.323, 0.2355, 0.4854, 0.2032, 0.49, 0.25, 0.8188, 0.2215, 0.823, 0.2355, 0.9854, 0.2032, 0.9717, 0.1582, 0.323, 0.2355, 0.3188, 0.2215, 0.4717, 0.1582, 0.4854, 0.2032, 0.8119, 0.2086, 0.8188, 0.2215, 0.9717, 0.1582, 0.9496, 0.1167, 0.3188, 0.2215, 0.3119, 0.2086, 0.4496, 0.1167, 0.4717, 0.1582, 0.8026, 0.1974, 0.8119, 0.2086, 0.9496, 0.1167, 0.9197, 0.08029, 0.3119, 0.2086, 0.3026, 0.1974, 0.4197, 0.08029, 0.4496, 0.1167, 0.7914, 0.1881, 0.8026, 0.1974, 0.9197, 0.08029, 0.8833, 0.05045, 0.3026, 0.1974, 0.2914, 0.1881, 0.3833, 0.05045, 0.4197, 0.08029, 0.7785, 0.1812, 0.7914, 0.1881, 0.8833, 0.05045, 0.8418, 0.02827, 0.2914, 0.1881, 0.2785, 0.1812, 0.3418, 0.02827, 0.3833, 0.05045, 0.7645, 0.177, 0.7785, 0.1812, 0.8418, 0.02827, 0.7968, 0.01461, 0.2785, 0.1812, 0.2645, 0.177, 0.2968, 0.01461, 0.3418, 0.02827, 0.75, 0.1756, 0.7645, 0.177, 0.7968, 0.01461, 0.75, 0.01, 0.2645, 0.177, 0.25, 0.1756, 0.25, 0.01, 0.2968, 0.01461, 0.7355, 0.177, 0.75, 0.1756, 0.75, 0.01, 0.7032, 0.01461, 0.25, 0.1756, 0.2355, 0.177, 0.2032, 0.01461, 0.25, 0.01, 0.7215, 0.1812, 0.7355, 0.177, 0.7032, 0.01461, 0.6582, 0.02827, 0.2355, 0.177, 0.2215, 0.1812, 0.1582, 0.02827, 0.2032, 0.01461, 0.7086, 0.1881, 0.7215, 0.1812, 0.6582, 0.02827, 0.6167, 0.05045, 0.2215, 0.1812, 0.2086, 0.1881, 0.1167, 0.05045, 0.1582, 0.02827, 0.6974, 0.1974, 0.7086, 0.1881, 0.6167, 0.05045, 0.5803, 0.08029, 0.2086, 0.1881, 0.1974, 0.1974, 0.08029, 0.08029, 0.1167, 0.05045, 0.6881, 0.2086, 0.6974, 0.1974, 0.5803, 0.08029, 0.5504, 0.1167, 0.1974, 0.1974, 0.1881, 0.2086, 0.05045, 0.1167, 0.08029, 0.08029, 0.6812, 0.2215, 0.6881, 0.2086, 0.5504, 0.1167, 0.5283, 0.1582, 0.1881, 0.2086, 0.1812, 0.2215, 0.02827, 0.1582, 0.05045, 0.1167, 0.677, 0.2355, 0.6812, 0.2215, 0.5283, 0.1582, 0.5146, 0.2032, 0.1812, 0.2215, 0.177, 0.2355, 0.01461, 0.2032, 0.02827, 0.1582, 0.6756, 0.25, 0.677, 0.2355, 0.5146, 0.2032, 0.51, 0.25, 0.177, 0.2355, 0.1756, 0.25, 0.01, 0.25, 0.01461, 0.2032, 0.677, 0.2645, 0.6756, 0.25, 0.51, 0.25, 0.5146, 0.2968, 0.1756, 0.25, 0.177, 0.2645, 0.01461, 0.2968, 0.01, 0.25, 0.6812, 0.2785, 0.677, 0.2645, 0.5146, 0.2968, 0.5283, 0.3418, 0.177, 0.2645, 0.1812, 0.2785, 0.02827, 0.3418, 0.01461, 0.2968, 0.6881, 0.2914, 0.6812, 0.2785, 0.5283, 0.3418, 0.5504, 0.3833, 0.1812, 0.2785, 0.1881, 0.2914, 0.05045, 0.3833, 0.02827, 0.3418, 0.6974, 0.3026, 0.6881, 0.2914, 0.5504, 0.3833, 0.5803, 0.4197, 0.1881, 0.2914, 0.1974, 0.3026, 0.08029, 0.4197, 0.05045, 0.3833, 0.7086, 0.3119, 0.6974, 0.3026, 0.5803, 0.4197, 0.6167, 0.4496, 0.1974, 0.3026, 0.2086, 0.3119, 0.1167, 0.4496, 0.08029, 0.4197, 0.7215, 0.3188, 0.7086, 0.3119, 0.6167, 0.4496, 0.6582, 0.4717, 0.2086, 0.3119, 0.2215, 0.3188, 0.1582, 0.4717, 0.1167, 0.4496, 0.7355, 0.323, 0.7215, 0.3188, 0.6582, 0.4717, 0.7032, 0.4854, 0.2215, 0.3188, 0.2355, 0.323, 0.2032, 0.4854, 0.1582, 0.4717, 0.75, 0.3244, 0.7355, 0.323, 0.7032, 0.4854, 0.75, 0.49, 0.2355, 0.323, 0.25, 0.3244, 0.25, 0.49, 0.2032, 0.4854, 0.7581, 0.2909, 0.75, 0.2917, 0.75, 0.3244, 0.7645, 0.323, 0.25, 0.2917, 0.2581, 0.2909, 0.2645, 0.323, 0.25, 0.3244, 0.766, 0.2886, 0.7581, 0.2909, 0.7645, 0.323, 0.7785, 0.3188, 0.2581, 0.2909, 0.266, 0.2886, 0.2785, 0.3188, 0.2645, 0.323, 0.7732, 0.2847, 0.766, 0.2886, 0.7785, 0.3188, 0.7914, 0.3119, 0.266, 0.2886, 0.2732, 0.2847, 0.2914, 0.3119, 0.2785, 0.3188, 0.7795, 0.2795, 0.7732, 0.2847, 0.7914, 0.3119, 0.8026, 0.3026, 0.2732, 0.2847, 0.2795, 0.2795, 0.3026, 0.3026, 0.2914, 0.3119, 0.7847, 0.2732, 0.7795, 0.2795, 0.8026, 0.3026, 0.8119, 0.2914, 0.2795, 0.2795, 0.2847, 0.2732, 0.3119, 0.2914, 0.3026, 0.3026, 0.7886, 0.266, 0.7847, 0.2732, 0.8119, 0.2914, 0.8188, 0.2785, 0.2847, 0.2732, 0.2886, 0.266, 0.3188, 0.2785, 0.3119, 0.2914, 0.7909, 0.2581, 0.7886, 0.266, 0.8188, 0.2785, 0.823, 0.2645, 0.2886, 0.266, 0.2909, 0.2581, 0.323, 0.2645, 0.3188, 0.2785, 0.7917, 0.25, 0.7909, 0.2581, 0.823, 0.2645, 0.8244, 0.25, 0.2909, 0.2581, 0.2917, 0.25, 0.3244, 0.25, 0.323, 0.2645, 0.7909, 0.2419, 0.7917, 0.25, 0.8244, 0.25, 0.823, 0.2355, 0.2917, 0.25, 0.2909, 0.2419, 0.323, 0.2355, 0.3244, 0.25, 0.7886, 0.234, 0.7909, 0.2419, 0.823, 0.2355, 0.8188, 0.2215, 0.2909, 0.2419, 0.2886, 0.234, 0.3188, 0.2215, 0.323, 0.2355, 0.7847, 0.2268, 0.7886, 0.234, 0.8188, 0.2215, 0.8119, 0.2086, 0.2886, 0.234, 0.2847, 0.2268, 0.3119, 0.2086, 0.3188, 0.2215, 0.7795, 0.2205, 0.7847, 0.2268, 0.8119, 0.2086, 0.8026, 0.1974, 0.2847, 0.2268, 0.2795, 0.2205, 0.3026, 0.1974, 0.3119, 0.2086, 0.7732, 0.2153, 0.7795, 0.2205, 0.8026, 0.1974, 0.7914, 0.1881, 0.2795, 0.2205, 0.2732, 0.2153, 0.2914, 0.1881, 0.3026, 0.1974, 0.766, 0.2114, 0.7732, 0.2153, 0.7914, 0.1881, 0.7785, 0.1812, 0.2732, 0.2153, 0.266, 0.2114, 0.2785, 0.1812, 0.2914, 0.1881, 0.7581, 0.2091, 0.766, 0.2114, 0.7785, 0.1812, 0.7645, 0.177, 0.266, 0.2114, 0.2581, 0.2091, 0.2645, 0.177, 0.2785, 0.1812, 0.75, 0.2083, 0.7581, 0.2091, 0.7645, 0.177, 0.75, 0.1756, 0.2581, 0.2091, 0.25, 0.2083, 0.25, 0.1756, 0.2645, 0.177, 0.7419, 0.2091, 0.75, 0.2083, 0.75, 0.1756, 0.7355, 0.177, 0.25, 0.2083, 0.2419, 0.2091, 0.2355, 0.177, 0.25, 0.1756, 0.734, 0.2114, 0.7419, 0.2091, 0.7355, 0.177, 0.7215, 0.1812, 0.2419, 0.2091, 0.234, 0.2114, 0.2215, 0.1812, 0.2355, 0.177, 0.7268, 0.2153, 0.734, 0.2114, 0.7215, 0.1812, 0.7086, 0.1881, 0.234, 0.2114, 0.2268, 0.2153, 0.2086, 0.1881, 0.2215, 0.1812, 0.7205, 0.2205, 0.7268, 0.2153, 0.7086, 0.1881, 0.6974, 0.1974, 0.2268, 0.2153, 0.2205, 0.2205, 0.1974, 0.1974, 0.2086, 0.1881, 0.7153, 0.2268, 0.7205, 0.2205, 0.6974, 0.1974, 0.6881, 0.2086, 0.2205, 0.2205, 0.2153, 0.2268, 0.1881, 0.2086, 0.1974, 0.1974, 0.7114, 0.234, 0.7153, 0.2268, 0.6881, 0.2086, 0.6812, 0.2215, 0.2153, 0.2268, 0.2114, 0.234, 0.1812, 0.2215, 0.1881, 0.2086, 0.7091, 0.2419, 0.7114, 0.234, 0.6812, 0.2215, 0.677, 0.2355, 0.2114, 0.234, 0.2091, 0.2419, 0.177, 0.2355, 0.1812, 0.2215, 0.7083, 0.25, 0.7091, 0.2419, 0.677, 0.2355, 0.6756, 0.25, 0.2091, 0.2419, 0.2083, 0.25, 0.1756, 0.25, 0.177, 0.2355, 0.7091, 0.2581, 0.7083, 0.25, 0.6756, 0.25, 0.677, 0.2645, 0.2083, 0.25, 0.2091, 0.2581, 0.177, 0.2645, 0.1756, 0.25, 0.7114, 0.266, 0.7091, 0.2581, 0.677, 0.2645, 0.6812, 0.2785, 0.2091, 0.2581, 0.2114, 0.266, 0.1812, 0.2785, 0.177, 0.2645, 0.7153, 0.2732, 0.7114, 0.266, 0.6812, 0.2785, 0.6881, 0.2914, 0.2114, 0.266, 0.2153, 0.2732, 0.1881, 0.2914, 0.1812, 0.2785, 0.7205, 0.2795, 0.7153, 0.2732, 0.6881, 0.2914, 0.6974, 0.3026, 0.2153, 0.2732, 0.2205, 0.2795, 0.1974, 0.3026, 0.1881, 0.2914, 0.7268, 0.2847, 0.7205, 0.2795, 0.6974, 0.3026, 0.7086, 0.3119, 0.2205, 0.2795, 0.2268, 0.2847, 0.2086, 0.3119, 0.1974, 0.3026, 0.734, 0.2886, 0.7268, 0.2847, 0.7086, 0.3119, 0.7215, 0.3188, 0.2268, 0.2847, 0.234, 0.2886, 0.2215, 0.3188, 0.2086, 0.3119, 0.7419, 0.2909, 0.734, 0.2886, 0.7215, 0.3188, 0.7355, 0.323, 0.234, 0.2886, 0.2419, 0.2909, 0.2355, 0.323, 0.2215, 0.3188, 0.75, 0.2917, 0.7419, 0.2909, 0.7355, 0.323, 0.75, 0.3244, 0.2419, 0.2909, 0.25, 0.2917, 0.25, 0.3244, 0.2355, 0.323, 0.25, 0.2917, 0.2419, 0.2909, 0.7419, 0.2909, 0.75, 0.2917, 0.2419, 0.2909, 0.234, 0.2886, 0.734, 0.2886, 0.7419, 0.2909, 0.234, 0.2886, 0.2268, 0.2847, 0.7268, 0.2847, 0.734, 0.2886, 0.2268, 0.2847, 0.2205, 0.2795, 0.7205, 0.2795, 0.7268, 0.2847, 0.2205, 0.2795, 0.2153, 0.2732, 0.7153, 0.2732, 0.7205, 0.2795, 0.2153, 0.2732, 0.2114, 0.266, 0.7114, 0.266, 0.7153, 0.2732, 0.2114, 0.266, 0.2091, 0.2581, 0.7091, 0.2581, 0.7114, 0.266, 0.2091, 0.2581, 0.2083, 0.25, 0.7083, 0.25, 0.7091, 0.2581, 0.2083, 0.25, 0.2091, 0.2419, 0.7091, 0.2419, 0.7083, 0.25, 0.2091, 0.2419, 0.2114, 0.234, 0.7114, 0.234, 0.7091, 0.2419, 0.2114, 0.234, 0.2153, 0.2268, 0.7153, 0.2268, 0.7114, 0.234, 0.2153, 0.2268, 0.2205, 0.2205, 0.7205, 0.2205, 0.7153, 0.2268, 0.2205, 0.2205, 0.2268, 0.2153, 0.7268, 0.2153, 0.7205, 0.2205, 0.2268, 0.2153, 0.234, 0.2114, 0.734, 0.2114, 0.7268, 0.2153, 0.234, 0.2114, 0.2419, 0.2091, 0.7419, 0.2091, 0.734, 0.2114, 0.2419, 0.2091, 0.25, 0.2083, 0.75, 0.2083, 0.7419, 0.2091, 0.25, 0.2083, 0.2581, 0.2091, 0.7581, 0.2091, 0.75, 0.2083, 0.2581, 0.2091, 0.266, 0.2114, 0.766, 0.2114, 0.7581, 0.2091, 0.266, 0.2114, 0.2732, 0.2153, 0.7732, 0.2153, 0.766, 0.2114, 0.2732, 0.2153, 0.2795, 0.2205, 0.7795, 0.2205, 0.7732, 0.2153, 0.2795, 0.2205, 0.2847, 0.2268, 0.7847, 0.2268, 0.7795, 0.2205, 0.2847, 0.2268, 0.2886, 0.234, 0.7886, 0.234, 0.7847, 0.2268, 0.2886, 0.234, 0.2909, 0.2419, 0.7909, 0.2419, 0.7886, 0.234, 0.2909, 0.2419, 0.2917, 0.25, 0.7917, 0.25, 0.7909, 0.2419, 0.2917, 0.25, 0.2909, 0.2581, 0.7909, 0.2581, 0.7917, 0.25, 0.2909, 0.2581, 0.2886, 0.266, 0.7886, 0.266, 0.7909, 0.2581, 0.2886, 0.266, 0.2847, 0.2732, 0.7847, 0.2732, 0.7886, 0.266, 0.2847, 0.2732, 0.2795, 0.2795, 0.7795, 0.2795, 0.7847, 0.2732, 0.2795, 0.2795, 0.2732, 0.2847, 0.7732, 0.2847, 0.7795, 0.2795, 0.2732, 0.2847, 0.266, 0.2886, 0.766, 0.2886, 0.7732, 0.2847, 0.266, 0.2886, 0.2581, 0.2909, 0.7581, 0.2909, 0.766, 0.2886, 0.2581, 0.2909, 0.25, 0.2917, 0.75, 0.2917, 0.7581, 0.2909])
me_x_1.materials.append(mat_005)
me_x_1.materials.append(mat_006)
me_x_1.update()
me_001 = bpy.data.meshes.new('큐브.001')
me_001.from_pydata([(-1.0, -1.0, -1.0), (-1.0, -1.0, 1.0), (-1.0, 1.0, -1.0), (-1.0, 1.0, 1.0), (1.0, -1.0, -1.0), (1.0, -1.0, 1.0), (1.0, 1.0, -1.0), (1.0, 1.0, 1.0)], [], [(0, 1, 3, 2), (2, 3, 7, 6), (6, 7, 5, 4), (4, 5, 1, 0), (2, 6, 4, 0), (7, 3, 1, 5)])
_uv = me_001.uv_layers.new(name='UV 맵')
_uv.uv.foreach_set('vector', [0.375, 0.0, 0.625, 0.0, 0.625, 0.25, 0.375, 0.25, 0.375, 0.25, 0.625, 0.25, 0.625, 0.5, 0.375, 0.5, 0.375, 0.5, 0.625, 0.5, 0.625, 0.75, 0.375, 0.75, 0.375, 0.75, 0.625, 0.75, 0.625, 1.0, 0.375, 1.0, 0.125, 0.5, 0.375, 0.5, 0.375, 0.75, 0.125, 0.75, 0.625, 0.5, 0.875, 0.5, 0.875, 0.75, 0.625, 0.75])
me_001.materials.append(mat_001)
me_001.update()
me_003 = bpy.data.meshes.new('큐브.003')
me_003.from_pydata([(-1.0, -1.0, -1.0), (-1.0, -1.0, 1.0), (-1.0, 1.0, -1.0), (-1.0, 1.0, 1.0), (1.0, -1.0, -1.0), (1.0, -1.0, 1.0), (1.0, 1.0, -1.0), (1.0, 1.0, 1.0)], [], [(0, 1, 3, 2), (2, 3, 7, 6), (6, 7, 5, 4), (4, 5, 1, 0), (2, 6, 4, 0), (7, 3, 1, 5)])
_uv = me_003.uv_layers.new(name='UV 맵')
_uv.uv.foreach_set('vector', [0.375, 0.0, 0.625, 0.0, 0.625, 0.25, 0.375, 0.25, 0.375, 0.25, 0.625, 0.25, 0.625, 0.5, 0.375, 0.5, 0.375, 0.5, 0.625, 0.5, 0.625, 0.75, 0.375, 0.75, 0.375, 0.75, 0.625, 0.75, 0.625, 1.0, 0.375, 1.0, 0.125, 0.5, 0.375, 0.5, 0.375, 0.75, 0.125, 0.75, 0.625, 0.5, 0.875, 0.5, 0.875, 0.75, 0.625, 0.75])
me_003.materials.append(mat_001)
me_003.update()

# ---- objects
ob_x = bpy.data.objects.new('큐브', me_x)
ob_001 = bpy.data.objects.new('큐브.001', me_002)
ob_x_1 = bpy.data.objects.new('실린더', me_x_1)
ob_002 = bpy.data.objects.new('큐브.002', me_001)
ob_003 = bpy.data.objects.new('큐브.003', me_003)

# ---- transforms, parenting, visibility, modifiers, constraints
ob_x.location = (0.0, 0.0, 0.0)
ob_x.scale = (2.219, 4.669, 0.4319)
_m = ob_x.modifiers.new('베벨', 'BEVEL')
_m.segments = 6
_m = ob_x.modifiers.new('섭디비젼', 'SUBSURF')
_m.levels = 4
ob_001.location = (0.9948, 0.0, 2.86)
ob_001.scale = (0.1482, 3.361, 3.465)
_m = ob_001.modifiers.new('베벨', 'BEVEL')
_m.width = 0.06
_m.width_pct = 0.06
_m.segments = 3
_m = ob_001.modifiers.new('섭디비젼', 'SUBSURF')
ob_x_1.location = (-1.01, 0.0, 2.952)
ob_x_1.rotation_euler = (0.0, 1.571, 0.0)
ob_x_1.scale = (3.379, 3.379, 0.1479)
_m = ob_x_1.modifiers.new('베벨', 'BEVEL')
_m.width = 2.0
_m.width_pct = 2.0
_m.segments = 4
_m = ob_x_1.modifiers.new('섭디비젼', 'SUBSURF')
ob_002.location = (0.8461, 1.971, 4.87)
ob_002.scale = (0.06775, 1.0, 1.0)
_m = ob_002.modifiers.new('베벨', 'BEVEL')
ob_003.location = (0.8461, -1.245, 4.87)
ob_003.scale = (0.06775, 1.857, 1.0)
_m = ob_003.modifiers.new('베벨', 'BEVEL')

# ---- collection membership
col_collection.objects.link(ob_x)
col_collection.objects.link(ob_001)
col_collection.objects.link(ob_x_1)
col_collection.objects.link(ob_002)
col_collection.objects.link(ob_003)

# ---- scene / render settings (as saved in the file)
scene.frame_start = 1; scene.frame_end = 250; scene.frame_set(111)
scene.render.engine = 'BLENDER_EEVEE_NEXT'
scene.cycles.sampling_pattern = 'TABULATED_SOBOL'
scene.cycles.use_light_tree = False
scene.view_settings.view_transform = 'Filmic'
bpy.context.view_layer.update()

# ---- added for rendering (the .blend has no active camera): camera
cam_auto = bpy.data.cameras.new('AutoCamera')
cam_auto.lens = 50.0
cam_auto.sensor_width = 36.0
cam_auto.clip_end = 1000.0
ob_auto_camera = bpy.data.objects.new('AutoCamera', cam_auto)
scene.collection.objects.link(ob_auto_camera)
ob_auto_camera.location = (11.5186, -13.8224, 12.078)
ob_auto_camera.rotation_euler = (1.09748, -7.21219e-08, 0.694738)
scene.camera = ob_auto_camera
bpy.context.view_layer.update()
